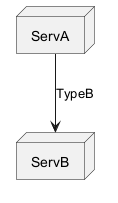

The diagram above was rendered by PlantUML. Its source (embedded in the PNG):
@startuml
node ServA
node ServB
node ServC <<TypeA>>

ServA --> ServB <<TypeA>> : TypeA
ServA --> ServB <<TypeB>> : TypeB

remove <<TypeA>>
@enduml